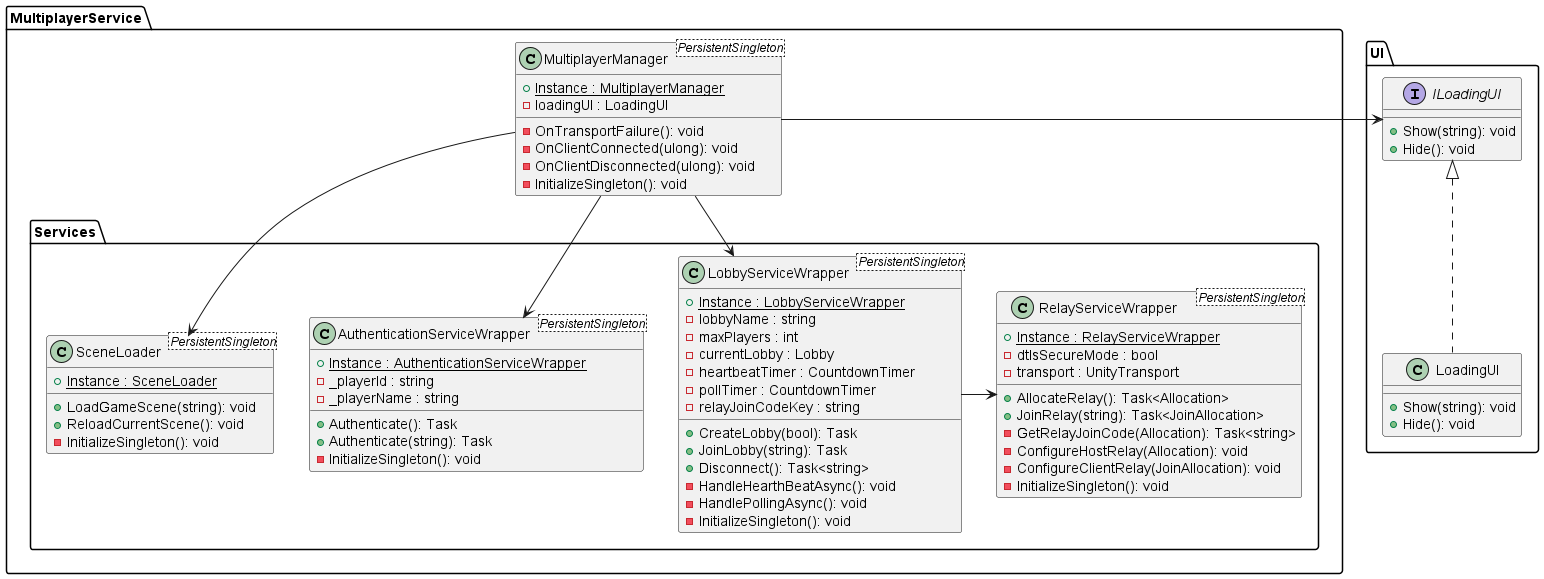

The diagram above was rendered by PlantUML. Its source (embedded in the PNG):
@startuml Multiplayer CD

package "MultiplayerService" {
    package "Services" {
        class LobbyServiceWrapper<PersistentSingleton>
        {
            + Instance : LobbyServiceWrapper {static}
            - lobbyName : string
            - maxPlayers : int
            - currentLobby : Lobby
            - heartbeatTimer : CountdownTimer
            - pollTimer : CountdownTimer
            - relayJoinCodeKey : string
            
            + CreateLobby(bool): Task
            + JoinLobby(string): Task
            + Disconnect(): Task<string>
            - HandleHearthBeatAsync(): void
            - HandlePollingAsync(): void
            - InitializeSingleton(): void
        }

        class RelayServiceWrapper<PersistentSingleton>
        {
            + Instance : RelayServiceWrapper {static}
            - dtlsSecureMode : bool
            - transport : UnityTransport

            + AllocateRelay(): Task<Allocation>
            + JoinRelay(string): Task<JoinAllocation>
            - GetRelayJoinCode(Allocation): Task<string>
            - ConfigureHostRelay(Allocation): void
            - ConfigureClientRelay(JoinAllocation): void
            - InitializeSingleton(): void
        }

        class AuthenticationServiceWrapper<PersistentSingleton>
        {
            + Instance : AuthenticationServiceWrapper {static}
            - _playerId : string
            - _playerName : string

            + Authenticate(): Task
            + Authenticate(string): Task
            - InitializeSingleton(): void
        }

        class SceneLoader<PersistentSingleton>
        {
            + Instance : SceneLoader {static}

            + LoadGameScene(string): void
            + ReloadCurrentScene(): void
            - InitializeSingleton(): void
        }
    }

    class MultiplayerManager<PersistentSingleton>
    {
        + Instance : MultiplayerManager {static}
        - loadingUI : LoadingUI

        - OnTransportFailure(): void
        - OnClientConnected(ulong): void
        - OnClientDisconnected(ulong): void
        - InitializeSingleton(): void
    }
}

Package "UI" {
    interface ILoadingUI
    {
        + Show(string): void
        + Hide(): void
    }

    class LoadingUI
    {
        + Show(string): void
        + Hide(): void
    }
}

'Association'
MultiplayerManager --down> LobbyServiceWrapper
LobbyServiceWrapper --right> RelayServiceWrapper
MultiplayerManager --down> AuthenticationServiceWrapper
MultiplayerManager --down> SceneLoader

MultiplayerManager --left> ILoadingUI

'Implementation'
LoadingUI ..up|> ILoadingUI

@enduml